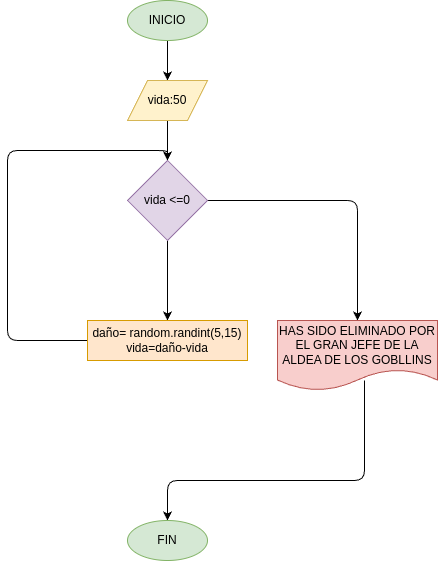

The diagram above was exported from draw.io. Its source (the exported page's mxGraphModel, read from the mxfile embedded in the PNG):
<mxGraphModel dx="532" dy="483" grid="1" gridSize="10" guides="1" tooltips="1" connect="1" arrows="1" fold="1" page="1" pageScale="1" pageWidth="850" pageHeight="1100" math="0" shadow="0">
  <root>
    <mxCell id="0" />
    <mxCell id="1" parent="0" />
    <mxCell id="16" value="" style="edgeStyle=none;html=1;" edge="1" parent="1" source="3" target="15">
      <mxGeometry relative="1" as="geometry" />
    </mxCell>
    <mxCell id="3" value="INICIO" style="ellipse;whiteSpace=wrap;html=1;fillColor=#d5e8d4;strokeColor=#82b366;" parent="1" vertex="1">
      <mxGeometry x="360" y="80" width="80" height="40" as="geometry" />
    </mxCell>
    <mxCell id="8" value="" style="edgeStyle=none;html=1;" parent="1" source="5" target="7" edge="1">
      <mxGeometry relative="1" as="geometry" />
    </mxCell>
    <mxCell id="12" style="edgeStyle=orthogonalEdgeStyle;html=1;entryX=0.5;entryY=0;entryDx=0;entryDy=0;" parent="1" source="5" target="11" edge="1">
      <mxGeometry relative="1" as="geometry" />
    </mxCell>
    <mxCell id="5" value="vida &amp;lt;=0" style="rhombus;whiteSpace=wrap;html=1;fillColor=#e1d5e7;strokeColor=#9673a6;" parent="1" vertex="1">
      <mxGeometry x="360" y="240" width="80" height="80" as="geometry" />
    </mxCell>
    <mxCell id="18" style="edgeStyle=orthogonalEdgeStyle;html=1;entryX=0.5;entryY=0;entryDx=0;entryDy=0;" edge="1" parent="1" source="7" target="5">
      <mxGeometry relative="1" as="geometry">
        <Array as="points">
          <mxPoint x="240" y="420" />
          <mxPoint x="240" y="230" />
          <mxPoint x="400" y="230" />
        </Array>
      </mxGeometry>
    </mxCell>
    <mxCell id="7" value="daño= random.randint(5,15)&lt;br&gt;vida=daño-vida" style="rounded=0;whiteSpace=wrap;html=1;fillColor=#ffe6cc;strokeColor=#d79b00;" parent="1" vertex="1">
      <mxGeometry x="320" y="400" width="160" height="40" as="geometry" />
    </mxCell>
    <mxCell id="14" style="edgeStyle=orthogonalEdgeStyle;html=1;exitX=0.544;exitY=0.857;exitDx=0;exitDy=0;exitPerimeter=0;" parent="1" source="11" target="13" edge="1">
      <mxGeometry relative="1" as="geometry">
        <Array as="points">
          <mxPoint x="597" y="560" />
          <mxPoint x="400" y="560" />
        </Array>
      </mxGeometry>
    </mxCell>
    <mxCell id="11" value="HAS SIDO ELIMINADO POR EL GRAN JEFE DE LA ALDEA DE LOS GOBLLINS" style="shape=document;whiteSpace=wrap;html=1;boundedLbl=1;fillColor=#f8cecc;strokeColor=#b85450;" parent="1" vertex="1">
      <mxGeometry x="510" y="400" width="160" height="70" as="geometry" />
    </mxCell>
    <mxCell id="13" value="FIN" style="ellipse;whiteSpace=wrap;html=1;fillColor=#d5e8d4;strokeColor=#82b366;" parent="1" vertex="1">
      <mxGeometry x="360" y="600" width="80" height="40" as="geometry" />
    </mxCell>
    <mxCell id="17" style="edgeStyle=none;html=1;" edge="1" parent="1" source="15" target="5">
      <mxGeometry relative="1" as="geometry" />
    </mxCell>
    <mxCell id="15" value="vida:50" style="shape=parallelogram;perimeter=parallelogramPerimeter;whiteSpace=wrap;html=1;fixedSize=1;fillColor=#fff2cc;strokeColor=#d6b656;" vertex="1" parent="1">
      <mxGeometry x="360" y="160" width="80" height="40" as="geometry" />
    </mxCell>
  </root>
</mxGraphModel>